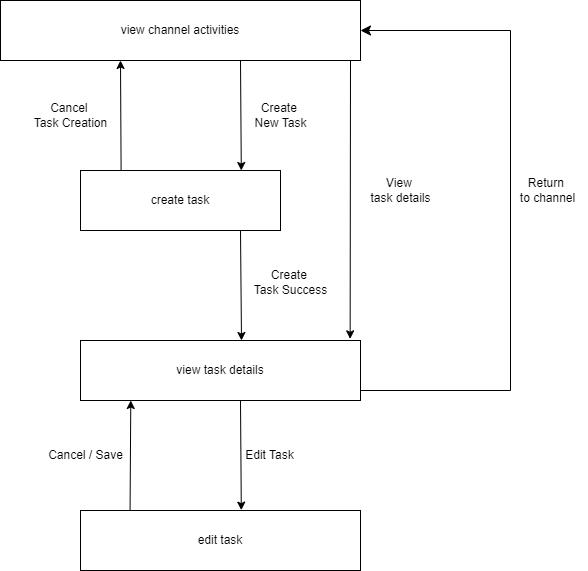

The diagram above was exported from draw.io. Its source (the exported page's mxGraphModel, read from the mxfile embedded in the PNG):
<mxGraphModel dx="1687" dy="993" grid="1" gridSize="10" guides="1" tooltips="1" connect="1" arrows="1" fold="1" page="1" pageScale="1" pageWidth="827" pageHeight="1169" math="0" shadow="0">
  <root>
    <mxCell id="0" />
    <mxCell id="1" parent="0" />
    <mxCell id="D_KBOJNtRPWXQSZw029G-1" value="view channel activities" style="rounded=0;whiteSpace=wrap;html=1;" vertex="1" parent="1">
      <mxGeometry x="240" y="90" width="360" height="60" as="geometry" />
    </mxCell>
    <mxCell id="D_KBOJNtRPWXQSZw029G-4" value="create task" style="rounded=0;whiteSpace=wrap;html=1;" vertex="1" parent="1">
      <mxGeometry x="320" y="260" width="200" height="60" as="geometry" />
    </mxCell>
    <mxCell id="D_KBOJNtRPWXQSZw029G-2" value="" style="endArrow=classic;html=1;rounded=0;exitX=0.826;exitY=1.006;exitDx=0;exitDy=0;exitPerimeter=0;" edge="1" parent="1">
      <mxGeometry width="50" height="50" relative="1" as="geometry">
        <mxPoint x="479.99999999999994" y="150.35999999999996" as="sourcePoint" />
        <mxPoint x="480.8" y="260" as="targetPoint" />
      </mxGeometry>
    </mxCell>
    <mxCell id="D_KBOJNtRPWXQSZw029G-3" value="Create&amp;nbsp;&lt;div&gt;New Task&lt;/div&gt;" style="text;html=1;align=center;verticalAlign=middle;resizable=0;points=[];autosize=1;strokeColor=none;fillColor=none;" vertex="1" parent="1">
      <mxGeometry x="480" y="185" width="80" height="40" as="geometry" />
    </mxCell>
    <mxCell id="D_KBOJNtRPWXQSZw029G-6" value="" style="endArrow=classic;html=1;rounded=0;exitX=0.203;exitY=-0.006;exitDx=0;exitDy=0;exitPerimeter=0;entryX=0.326;entryY=1.061;entryDx=0;entryDy=0;entryPerimeter=0;" edge="1" parent="1" source="D_KBOJNtRPWXQSZw029G-4">
      <mxGeometry width="50" height="50" relative="1" as="geometry">
        <mxPoint x="361.84000000000003" y="255.85999999999999" as="sourcePoint" />
        <mxPoint x="360" y="149.99999999999997" as="targetPoint" />
      </mxGeometry>
    </mxCell>
    <mxCell id="D_KBOJNtRPWXQSZw029G-7" value="Cancel&amp;nbsp;&lt;div&gt;Task&amp;nbsp;&lt;span style=&quot;background-color: initial;&quot;&gt;Creation&lt;/span&gt;&lt;/div&gt;" style="text;html=1;align=center;verticalAlign=middle;resizable=0;points=[];autosize=1;strokeColor=none;fillColor=none;" vertex="1" parent="1">
      <mxGeometry x="260" y="185" width="100" height="40" as="geometry" />
    </mxCell>
    <mxCell id="D_KBOJNtRPWXQSZw029G-8" value="Create&amp;nbsp;&lt;div&gt;Task Success&lt;/div&gt;" style="text;html=1;align=center;verticalAlign=middle;resizable=0;points=[];autosize=1;strokeColor=none;fillColor=none;" vertex="1" parent="1">
      <mxGeometry x="480" y="352" width="100" height="40" as="geometry" />
    </mxCell>
    <mxCell id="D_KBOJNtRPWXQSZw029G-9" value="" style="endArrow=classic;html=1;rounded=0;exitX=0.826;exitY=1.006;exitDx=0;exitDy=0;exitPerimeter=0;" edge="1" parent="1">
      <mxGeometry width="50" height="50" relative="1" as="geometry">
        <mxPoint x="480" y="320" as="sourcePoint" />
        <mxPoint x="481" y="430" as="targetPoint" />
      </mxGeometry>
    </mxCell>
    <mxCell id="D_KBOJNtRPWXQSZw029G-10" value="view task details" style="rounded=0;whiteSpace=wrap;html=1;" vertex="1" parent="1">
      <mxGeometry x="320" y="430" width="280" height="60" as="geometry" />
    </mxCell>
    <mxCell id="D_KBOJNtRPWXQSZw029G-11" value="" style="endArrow=classic;html=1;rounded=0;exitX=0.826;exitY=1.006;exitDx=0;exitDy=0;exitPerimeter=0;entryX=0.963;entryY=-0.028;entryDx=0;entryDy=0;entryPerimeter=0;" edge="1" parent="1" target="D_KBOJNtRPWXQSZw029G-10">
      <mxGeometry width="50" height="50" relative="1" as="geometry">
        <mxPoint x="590" y="150.35999999999996" as="sourcePoint" />
        <mxPoint x="590.8" y="260" as="targetPoint" />
      </mxGeometry>
    </mxCell>
    <mxCell id="D_KBOJNtRPWXQSZw029G-12" value="View&amp;nbsp;&lt;div&gt;task details&lt;/div&gt;" style="text;html=1;align=center;verticalAlign=middle;resizable=0;points=[];autosize=1;strokeColor=none;fillColor=none;" vertex="1" parent="1">
      <mxGeometry x="600" y="260" width="80" height="40" as="geometry" />
    </mxCell>
    <mxCell id="D_KBOJNtRPWXQSZw029G-14" value="" style="edgeStyle=elbowEdgeStyle;elbow=horizontal;endArrow=classic;html=1;curved=0;rounded=0;endSize=8;startSize=8;entryX=1;entryY=0.5;entryDx=0;entryDy=0;" edge="1" parent="1" target="D_KBOJNtRPWXQSZw029G-1">
      <mxGeometry width="50" height="50" relative="1" as="geometry">
        <mxPoint x="600" y="480" as="sourcePoint" />
        <mxPoint x="650" y="430" as="targetPoint" />
        <Array as="points">
          <mxPoint x="750" y="300" />
        </Array>
      </mxGeometry>
    </mxCell>
    <mxCell id="D_KBOJNtRPWXQSZw029G-15" value="Return&amp;nbsp;&lt;div&gt;to channel&lt;/div&gt;" style="text;html=1;align=center;verticalAlign=middle;resizable=0;points=[];autosize=1;strokeColor=none;fillColor=none;" vertex="1" parent="1">
      <mxGeometry x="747" y="260" width="80" height="40" as="geometry" />
    </mxCell>
    <mxCell id="D_KBOJNtRPWXQSZw029G-16" value="" style="endArrow=classic;html=1;rounded=0;exitX=0.826;exitY=1.006;exitDx=0;exitDy=0;exitPerimeter=0;" edge="1" parent="1">
      <mxGeometry width="50" height="50" relative="1" as="geometry">
        <mxPoint x="479.99999999999994" y="489.99999999999994" as="sourcePoint" />
        <mxPoint x="480.8" y="599.64" as="targetPoint" />
      </mxGeometry>
    </mxCell>
    <mxCell id="D_KBOJNtRPWXQSZw029G-17" value="Edit&amp;nbsp;&lt;span style=&quot;background-color: initial;&quot;&gt;Task&lt;/span&gt;" style="text;html=1;align=center;verticalAlign=middle;resizable=0;points=[];autosize=1;strokeColor=none;fillColor=none;" vertex="1" parent="1">
      <mxGeometry x="474" y="529.64" width="70" height="30" as="geometry" />
    </mxCell>
    <mxCell id="D_KBOJNtRPWXQSZw029G-18" value="edit task" style="rounded=0;whiteSpace=wrap;html=1;" vertex="1" parent="1">
      <mxGeometry x="320" y="600" width="280" height="60" as="geometry" />
    </mxCell>
    <mxCell id="D_KBOJNtRPWXQSZw029G-19" value="" style="endArrow=classic;html=1;rounded=0;exitX=0.177;exitY=-0.009;exitDx=0;exitDy=0;exitPerimeter=0;entryX=0.197;entryY=1.047;entryDx=0;entryDy=0;entryPerimeter=0;" edge="1" parent="1" source="D_KBOJNtRPWXQSZw029G-18">
      <mxGeometry width="50" height="50" relative="1" as="geometry">
        <mxPoint x="370" y="594.3599999999999" as="sourcePoint" />
        <mxPoint x="370.2800000000001" y="489.99999999999994" as="targetPoint" />
      </mxGeometry>
    </mxCell>
    <mxCell id="D_KBOJNtRPWXQSZw029G-20" value="Cancel / Save" style="text;html=1;align=center;verticalAlign=middle;resizable=0;points=[];autosize=1;strokeColor=none;fillColor=none;" vertex="1" parent="1">
      <mxGeometry x="275" y="529.64" width="100" height="30" as="geometry" />
    </mxCell>
  </root>
</mxGraphModel>